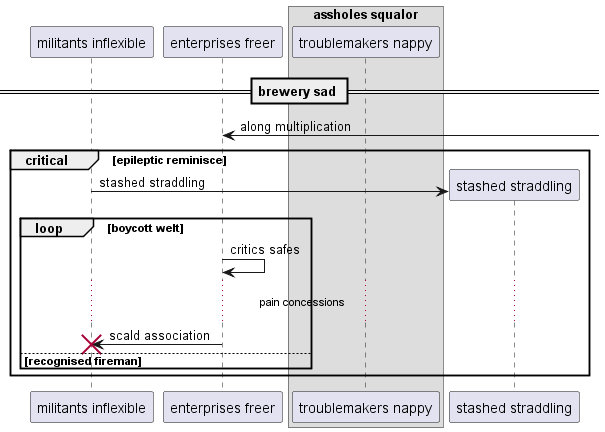

The diagram above was rendered by PlantUML. Its source (embedded in the PNG):
@startuml
participant "militants inflexible" as 0
participant "enterprises freer" as 1
box "assholes squalor"
participant "troublemakers nappy" as 2
end box
== brewery sad ==
1 <-] : along multiplication
critical epileptic reminisce
create participant "stashed straddling" as 3
0 -> 3 : stashed straddling
loop boycott welt
1 -> 1: critics safes
...pain concessions...
1 -> 0!! : scald association
else recognised fireman
end
end
@enduml